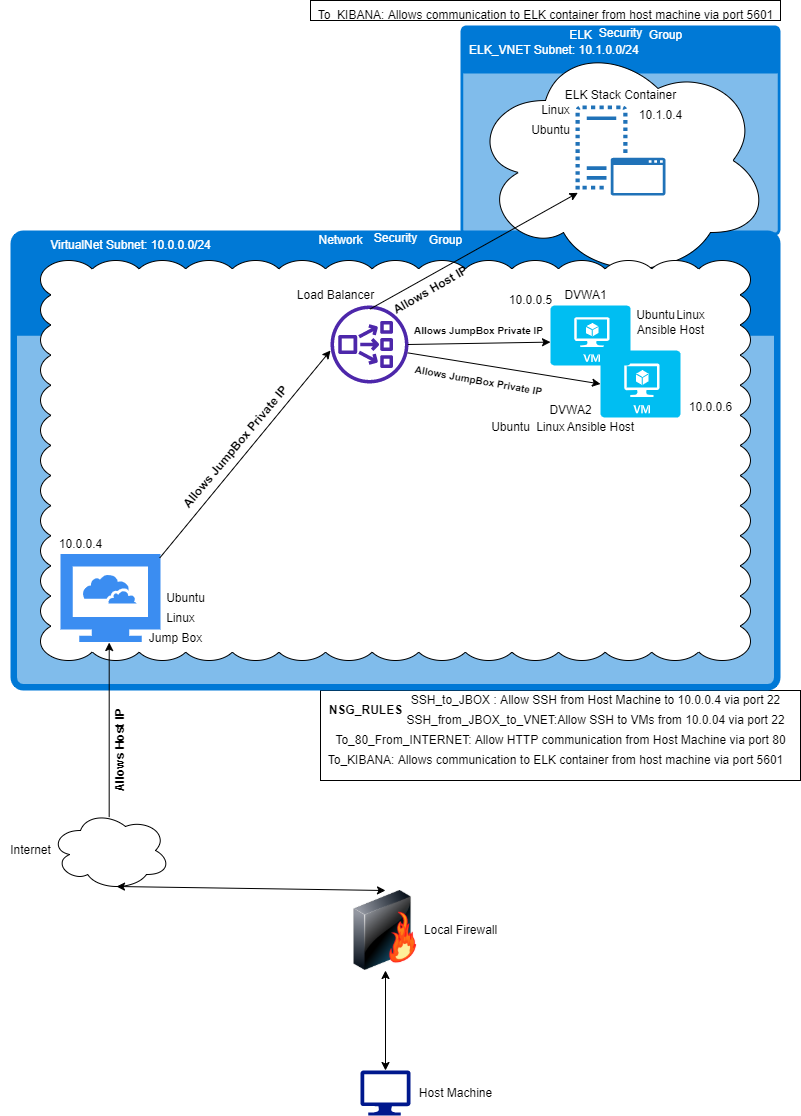

The diagram above was exported from draw.io. Its source (the exported page's mxGraphModel, read from the mxfile embedded in the PNG):
<mxGraphModel dx="2062" dy="2154" grid="1" gridSize="10" guides="1" tooltips="1" connect="1" arrows="1" fold="1" page="1" pageScale="1" pageWidth="850" pageHeight="1000" math="0" shadow="0">
  <root>
    <mxCell id="0" />
    <mxCell id="1" parent="0" />
    <mxCell id="VOQhOTf_2CBpYJYjQ0zh-37" value="Security" style="html=1;strokeColor=none;fillColor=#0079D6;labelPosition=center;verticalLabelPosition=middle;verticalAlign=top;align=center;fontSize=12;outlineConnect=0;spacingTop=-6;fontColor=#FFFFFF;sketch=0;shape=mxgraph.sitemap.security;" vertex="1" parent="1">
      <mxGeometry x="500" y="-155" width="320" height="210" as="geometry" />
    </mxCell>
    <mxCell id="VOQhOTf_2CBpYJYjQ0zh-34" value="" style="rounded=0;whiteSpace=wrap;html=1;fontColor=#000000;" vertex="1" parent="1">
      <mxGeometry x="360" y="510" width="480" height="90" as="geometry" />
    </mxCell>
    <mxCell id="ICplvoV_XFk5c6ksjR4S-9" value="Security" style="html=1;strokeColor=none;fillColor=#0079D6;labelPosition=center;verticalLabelPosition=middle;verticalAlign=top;align=center;fontSize=12;outlineConnect=0;spacingTop=-6;fontColor=#FFFFFF;sketch=0;shape=mxgraph.sitemap.security;" parent="1" vertex="1">
      <mxGeometry x="50" y="50" width="770" height="460" as="geometry" />
    </mxCell>
    <mxCell id="VOQhOTf_2CBpYJYjQ0zh-5" value="" style="ellipse;shape=cloud;whiteSpace=wrap;html=1;" vertex="1" parent="1">
      <mxGeometry x="510" y="-140" width="300" height="240" as="geometry" />
    </mxCell>
    <mxCell id="ICplvoV_XFk5c6ksjR4S-8" value="" style="whiteSpace=wrap;html=1;shape=mxgraph.basic.cloud_rect" parent="1" vertex="1">
      <mxGeometry x="80" y="80" width="710" height="400" as="geometry" />
    </mxCell>
    <mxCell id="ICplvoV_XFk5c6ksjR4S-1" value="" style="ellipse;shape=cloud;whiteSpace=wrap;html=1;" parent="1" vertex="1">
      <mxGeometry x="90" y="630" width="120" height="80" as="geometry" />
    </mxCell>
    <mxCell id="ICplvoV_XFk5c6ksjR4S-3" value="" style="endArrow=classic;startArrow=classic;html=1;rounded=0;entryX=0.55;entryY=0.95;entryDx=0;entryDy=0;entryPerimeter=0;exitX=0.5;exitY=0;exitDx=0;exitDy=0;" parent="1" source="ICplvoV_XFk5c6ksjR4S-6" target="ICplvoV_XFk5c6ksjR4S-1" edge="1">
      <mxGeometry width="50" height="50" relative="1" as="geometry">
        <mxPoint x="425" y="700" as="sourcePoint" />
        <mxPoint x="425" y="630" as="targetPoint" />
      </mxGeometry>
    </mxCell>
    <mxCell id="ICplvoV_XFk5c6ksjR4S-2" value="" style="endArrow=classic;html=1;rounded=0;entryX=0.487;entryY=1.006;entryDx=0;entryDy=0;entryPerimeter=0;exitX=0.489;exitY=0.083;exitDx=0;exitDy=0;exitPerimeter=0;" parent="1" source="ICplvoV_XFk5c6ksjR4S-1" target="ICplvoV_XFk5c6ksjR4S-12" edge="1">
      <mxGeometry width="50" height="50" relative="1" as="geometry">
        <mxPoint x="420" y="560" as="sourcePoint" />
        <mxPoint x="515.2481481481482" y="460" as="targetPoint" />
      </mxGeometry>
    </mxCell>
    <mxCell id="ICplvoV_XFk5c6ksjR4S-4" value="" style="endArrow=classic;startArrow=classic;html=1;rounded=0;exitX=0.5;exitY=0;exitDx=0;exitDy=0;exitPerimeter=0;entryX=0.5;entryY=1;entryDx=0;entryDy=0;" parent="1" source="ICplvoV_XFk5c6ksjR4S-7" target="ICplvoV_XFk5c6ksjR4S-6" edge="1">
      <mxGeometry width="50" height="50" relative="1" as="geometry">
        <mxPoint x="425" y="870" as="sourcePoint" />
        <mxPoint x="425" y="800" as="targetPoint" />
      </mxGeometry>
    </mxCell>
    <mxCell id="ICplvoV_XFk5c6ksjR4S-6" value="" style="image;html=1;image=img/lib/clip_art/networking/Firewall-page1_128x128.png" parent="1" vertex="1">
      <mxGeometry x="385" y="710" width="80" height="80" as="geometry" />
    </mxCell>
    <mxCell id="ICplvoV_XFk5c6ksjR4S-7" value="" style="sketch=0;aspect=fixed;pointerEvents=1;shadow=0;dashed=0;html=1;strokeColor=none;labelPosition=center;verticalLabelPosition=bottom;verticalAlign=top;align=center;fillColor=#00188D;shape=mxgraph.azure.computer" parent="1" vertex="1">
      <mxGeometry x="400" y="890" width="50" height="45" as="geometry" />
    </mxCell>
    <mxCell id="ICplvoV_XFk5c6ksjR4S-12" value="" style="sketch=0;html=1;aspect=fixed;strokeColor=none;shadow=0;align=center;verticalAlign=top;fillColor=#3B8DF1;shape=mxgraph.gcp2.cloud_computer" parent="1" vertex="1">
      <mxGeometry x="100" y="373.5" width="100" height="88" as="geometry" />
    </mxCell>
    <mxCell id="ICplvoV_XFk5c6ksjR4S-14" value="" style="sketch=0;outlineConnect=0;fontColor=#232F3E;gradientColor=none;fillColor=#4D27AA;strokeColor=none;dashed=0;verticalLabelPosition=bottom;verticalAlign=top;align=center;html=1;fontSize=12;fontStyle=0;aspect=fixed;pointerEvents=1;shape=mxgraph.aws4.network_load_balancer;" parent="1" vertex="1">
      <mxGeometry x="370" y="125" width="78" height="78" as="geometry" />
    </mxCell>
    <mxCell id="ICplvoV_XFk5c6ksjR4S-16" value="" style="verticalLabelPosition=bottom;html=1;verticalAlign=top;align=center;strokeColor=none;fillColor=#00BEF2;shape=mxgraph.azure.virtual_machine;" parent="1" vertex="1">
      <mxGeometry x="590" y="125" width="80" height="60" as="geometry" />
    </mxCell>
    <mxCell id="ICplvoV_XFk5c6ksjR4S-17" value="" style="verticalLabelPosition=bottom;html=1;verticalAlign=top;align=center;strokeColor=none;fillColor=#00BEF2;shape=mxgraph.azure.virtual_machine;" parent="1" vertex="1">
      <mxGeometry x="640" y="170" width="80" height="67" as="geometry" />
    </mxCell>
    <mxCell id="ICplvoV_XFk5c6ksjR4S-18" value="" style="endArrow=classic;html=1;rounded=0;entryX=0;entryY=0.577;entryDx=0;entryDy=0;entryPerimeter=0;exitX=0.993;exitY=0.044;exitDx=0;exitDy=0;exitPerimeter=0;" parent="1" source="ICplvoV_XFk5c6ksjR4S-12" target="ICplvoV_XFk5c6ksjR4S-14" edge="1">
      <mxGeometry width="50" height="50" relative="1" as="geometry">
        <mxPoint x="219.99925925925913" y="170" as="sourcePoint" />
        <mxPoint x="160.74" y="70" as="targetPoint" />
      </mxGeometry>
    </mxCell>
    <mxCell id="ICplvoV_XFk5c6ksjR4S-19" value="" style="endArrow=classic;html=1;rounded=0;exitX=0.991;exitY=0.5;exitDx=0;exitDy=0;exitPerimeter=0;" parent="1" source="ICplvoV_XFk5c6ksjR4S-14" edge="1">
      <mxGeometry width="50" height="50" relative="1" as="geometry">
        <mxPoint x="439.9992592592589" y="166.38" as="sourcePoint" />
        <mxPoint x="590" y="161.6180903856931" as="targetPoint" />
      </mxGeometry>
    </mxCell>
    <mxCell id="m_z9tb_MnKljrwDEnA1--1" value="" style="endArrow=classic;html=1;rounded=0;exitX=0.991;exitY=0.5;exitDx=0;exitDy=0;exitPerimeter=0;entryX=0;entryY=0.5;entryDx=0;entryDy=0;entryPerimeter=0;" parent="1" target="ICplvoV_XFk5c6ksjR4S-17" edge="1">
      <mxGeometry width="50" height="50" relative="1" as="geometry">
        <mxPoint x="447.2979999999998" y="172.38" as="sourcePoint" />
        <mxPoint x="590" y="169.998090385693" as="targetPoint" />
      </mxGeometry>
    </mxCell>
    <mxCell id="VOQhOTf_2CBpYJYjQ0zh-2" value="" style="sketch=0;pointerEvents=1;shadow=0;dashed=0;html=1;strokeColor=none;labelPosition=center;verticalLabelPosition=bottom;verticalAlign=top;outlineConnect=0;align=center;shape=mxgraph.office.servers.virtual_application_server;fillColor=#2072B8;" vertex="1" parent="1">
      <mxGeometry x="615" y="-75" width="90" height="90" as="geometry" />
    </mxCell>
    <mxCell id="VOQhOTf_2CBpYJYjQ0zh-3" value="" style="endArrow=classic;html=1;rounded=0;exitX=0.504;exitY=0.047;exitDx=0;exitDy=0;exitPerimeter=0;entryX=0.026;entryY=0.97;entryDx=0;entryDy=0;entryPerimeter=0;" edge="1" parent="1" source="ICplvoV_XFk5c6ksjR4S-14" target="VOQhOTf_2CBpYJYjQ0zh-2">
      <mxGeometry width="50" height="50" relative="1" as="geometry">
        <mxPoint x="260" y="160" as="sourcePoint" />
        <mxPoint x="310" y="110" as="targetPoint" />
      </mxGeometry>
    </mxCell>
    <mxCell id="VOQhOTf_2CBpYJYjQ0zh-6" value="ELK Stack Container" style="text;html=1;resizable=0;autosize=1;align=center;verticalAlign=middle;points=[];fillColor=none;strokeColor=none;rounded=0;" vertex="1" parent="1">
      <mxGeometry x="595" y="-95" width="130" height="20" as="geometry" />
    </mxCell>
    <mxCell id="VOQhOTf_2CBpYJYjQ0zh-7" value="10.1.0.4" style="text;html=1;resizable=0;autosize=1;align=center;verticalAlign=middle;points=[];fillColor=none;strokeColor=none;rounded=0;" vertex="1" parent="1">
      <mxGeometry x="670" y="-75" width="60" height="20" as="geometry" />
    </mxCell>
    <mxCell id="VOQhOTf_2CBpYJYjQ0zh-8" value="DVWA1" style="text;html=1;resizable=0;autosize=1;align=center;verticalAlign=middle;points=[];fillColor=none;strokeColor=none;rounded=0;" vertex="1" parent="1">
      <mxGeometry x="595" y="105" width="60" height="20" as="geometry" />
    </mxCell>
    <mxCell id="VOQhOTf_2CBpYJYjQ0zh-9" value="DVWA2" style="text;html=1;resizable=0;autosize=1;align=center;verticalAlign=middle;points=[];fillColor=none;strokeColor=none;rounded=0;" vertex="1" parent="1">
      <mxGeometry x="580" y="220" width="60" height="20" as="geometry" />
    </mxCell>
    <mxCell id="VOQhOTf_2CBpYJYjQ0zh-10" value="Jump Box" style="text;html=1;resizable=0;autosize=1;align=center;verticalAlign=middle;points=[];fillColor=none;strokeColor=none;rounded=0;" vertex="1" parent="1">
      <mxGeometry x="180" y="447.5" width="70" height="20" as="geometry" />
    </mxCell>
    <mxCell id="VOQhOTf_2CBpYJYjQ0zh-11" value="Load Balancer" style="text;html=1;resizable=0;autosize=1;align=center;verticalAlign=middle;points=[];fillColor=none;strokeColor=none;rounded=0;" vertex="1" parent="1">
      <mxGeometry x="330" y="105" width="90" height="20" as="geometry" />
    </mxCell>
    <mxCell id="VOQhOTf_2CBpYJYjQ0zh-12" value="Ansible Host" style="text;html=1;resizable=0;autosize=1;align=center;verticalAlign=middle;points=[];fillColor=none;strokeColor=none;rounded=0;" vertex="1" parent="1">
      <mxGeometry x="600" y="237" width="80" height="20" as="geometry" />
    </mxCell>
    <mxCell id="VOQhOTf_2CBpYJYjQ0zh-13" value="Ansible Host" style="text;html=1;resizable=0;autosize=1;align=center;verticalAlign=middle;points=[];fillColor=none;strokeColor=none;rounded=0;" vertex="1" parent="1">
      <mxGeometry x="670" y="140" width="80" height="20" as="geometry" />
    </mxCell>
    <mxCell id="VOQhOTf_2CBpYJYjQ0zh-15" value="&lt;font color=&quot;#ffffff&quot;&gt;Network&lt;/font&gt;" style="text;html=1;resizable=0;autosize=1;align=center;verticalAlign=middle;points=[];rounded=0;" vertex="1" parent="1">
      <mxGeometry x="350" y="50" width="60" height="20" as="geometry" />
    </mxCell>
    <mxCell id="VOQhOTf_2CBpYJYjQ0zh-16" value="Group" style="text;html=1;resizable=0;autosize=1;align=center;verticalAlign=middle;points=[];fillColor=none;strokeColor=none;rounded=0;fontColor=#FFFFFF;" vertex="1" parent="1">
      <mxGeometry x="460" y="50" width="50" height="20" as="geometry" />
    </mxCell>
    <mxCell id="VOQhOTf_2CBpYJYjQ0zh-17" value="&lt;font color=&quot;#000000&quot;&gt;Internet&lt;/font&gt;" style="text;html=1;resizable=0;autosize=1;align=center;verticalAlign=middle;points=[];fillColor=none;strokeColor=none;rounded=0;fontColor=#FFFFFF;" vertex="1" parent="1">
      <mxGeometry x="40" y="660" width="60" height="20" as="geometry" />
    </mxCell>
    <mxCell id="VOQhOTf_2CBpYJYjQ0zh-18" value="Host Machine" style="text;html=1;resizable=0;autosize=1;align=center;verticalAlign=middle;points=[];fillColor=none;strokeColor=none;rounded=0;fontColor=#000000;" vertex="1" parent="1">
      <mxGeometry x="450" y="902.5" width="90" height="20" as="geometry" />
    </mxCell>
    <mxCell id="VOQhOTf_2CBpYJYjQ0zh-19" value="Local Firewall" style="text;html=1;resizable=0;autosize=1;align=center;verticalAlign=middle;points=[];fillColor=none;strokeColor=none;rounded=0;fontColor=#000000;" vertex="1" parent="1">
      <mxGeometry x="455" y="740" width="90" height="20" as="geometry" />
    </mxCell>
    <mxCell id="VOQhOTf_2CBpYJYjQ0zh-20" value="10.0.0.5" style="text;html=1;resizable=0;autosize=1;align=center;verticalAlign=middle;points=[];fillColor=none;strokeColor=none;rounded=0;fontColor=#000000;" vertex="1" parent="1">
      <mxGeometry x="540" y="110" width="60" height="20" as="geometry" />
    </mxCell>
    <mxCell id="VOQhOTf_2CBpYJYjQ0zh-21" value="10.0.0.6" style="text;html=1;resizable=0;autosize=1;align=center;verticalAlign=middle;points=[];fillColor=none;strokeColor=none;rounded=0;fontColor=#000000;" vertex="1" parent="1">
      <mxGeometry x="720" y="217" width="60" height="20" as="geometry" />
    </mxCell>
    <mxCell id="VOQhOTf_2CBpYJYjQ0zh-22" value="Linux" style="text;html=1;resizable=0;autosize=1;align=center;verticalAlign=middle;points=[];fillColor=none;strokeColor=none;rounded=0;fontColor=#000000;" vertex="1" parent="1">
      <mxGeometry x="570" y="237" width="40" height="20" as="geometry" />
    </mxCell>
    <mxCell id="VOQhOTf_2CBpYJYjQ0zh-23" value="Linux" style="text;html=1;resizable=0;autosize=1;align=center;verticalAlign=middle;points=[];fillColor=none;strokeColor=none;rounded=0;fontColor=#000000;" vertex="1" parent="1">
      <mxGeometry x="710" y="125" width="40" height="20" as="geometry" />
    </mxCell>
    <mxCell id="VOQhOTf_2CBpYJYjQ0zh-24" value="Linux" style="text;html=1;resizable=0;autosize=1;align=center;verticalAlign=middle;points=[];fillColor=none;strokeColor=none;rounded=0;fontColor=#000000;" vertex="1" parent="1">
      <mxGeometry x="575" y="-80" width="40" height="20" as="geometry" />
    </mxCell>
    <mxCell id="VOQhOTf_2CBpYJYjQ0zh-25" value="Linux" style="text;html=1;resizable=0;autosize=1;align=center;verticalAlign=middle;points=[];fillColor=none;strokeColor=none;rounded=0;fontColor=#000000;" vertex="1" parent="1">
      <mxGeometry x="200" y="427.5" width="40" height="20" as="geometry" />
    </mxCell>
    <mxCell id="VOQhOTf_2CBpYJYjQ0zh-26" value="Ubuntu" style="text;html=1;resizable=0;autosize=1;align=center;verticalAlign=middle;points=[];fillColor=none;strokeColor=none;rounded=0;fontColor=#000000;" vertex="1" parent="1">
      <mxGeometry x="525" y="237" width="50" height="20" as="geometry" />
    </mxCell>
    <mxCell id="VOQhOTf_2CBpYJYjQ0zh-27" value="Ubuntu" style="text;html=1;resizable=0;autosize=1;align=center;verticalAlign=middle;points=[];fillColor=none;strokeColor=none;rounded=0;fontColor=#000000;" vertex="1" parent="1">
      <mxGeometry x="565" y="-60" width="50" height="20" as="geometry" />
    </mxCell>
    <mxCell id="VOQhOTf_2CBpYJYjQ0zh-28" value="Ubuntu" style="text;html=1;resizable=0;autosize=1;align=center;verticalAlign=middle;points=[];fillColor=none;strokeColor=none;rounded=0;fontColor=#000000;" vertex="1" parent="1">
      <mxGeometry x="670" y="125" width="50" height="20" as="geometry" />
    </mxCell>
    <mxCell id="VOQhOTf_2CBpYJYjQ0zh-29" value="Ubuntu" style="text;html=1;resizable=0;autosize=1;align=center;verticalAlign=middle;points=[];fillColor=none;strokeColor=none;rounded=0;fontColor=#000000;" vertex="1" parent="1">
      <mxGeometry x="200" y="407.5" width="50" height="20" as="geometry" />
    </mxCell>
    <mxCell id="VOQhOTf_2CBpYJYjQ0zh-30" value="SSH_to_JBOX : Allow SSH from Host Machine to 10.0.0.4 via port 22" style="text;html=1;resizable=0;autosize=1;align=center;verticalAlign=middle;points=[];fillColor=none;strokeColor=none;rounded=0;fontColor=#000000;" vertex="1" parent="1">
      <mxGeometry x="445" y="510" width="380" height="20" as="geometry" />
    </mxCell>
    <mxCell id="VOQhOTf_2CBpYJYjQ0zh-31" value="10.0.0.4" style="text;html=1;resizable=0;autosize=1;align=center;verticalAlign=middle;points=[];fillColor=none;strokeColor=none;rounded=0;fontColor=#000000;" vertex="1" parent="1">
      <mxGeometry x="90" y="353.5" width="60" height="20" as="geometry" />
    </mxCell>
    <mxCell id="VOQhOTf_2CBpYJYjQ0zh-32" value="SSH_from_JBOX_to_VNET:Allow SSH to VMs from 10.0.04 via port 22" style="text;html=1;resizable=0;autosize=1;align=center;verticalAlign=middle;points=[];fillColor=none;strokeColor=none;rounded=0;fontColor=#000000;" vertex="1" parent="1">
      <mxGeometry x="440" y="530" width="390" height="20" as="geometry" />
    </mxCell>
    <mxCell id="VOQhOTf_2CBpYJYjQ0zh-33" value="To_80_From_INTERNET: Allow HTTP communication from Host Machine via port 80" style="text;html=1;resizable=0;autosize=1;align=center;verticalAlign=middle;points=[];fillColor=none;strokeColor=none;rounded=0;fontColor=#000000;" vertex="1" parent="1">
      <mxGeometry x="370" y="550" width="460" height="20" as="geometry" />
    </mxCell>
    <mxCell id="VOQhOTf_2CBpYJYjQ0zh-35" value="To_KIBANA: Allows communication to ELK container from host machine via port 5601" style="text;html=1;resizable=0;autosize=1;align=center;verticalAlign=middle;points=[];fillColor=none;strokeColor=none;rounded=0;fontColor=#000000;" vertex="1" parent="1">
      <mxGeometry x="360" y="570" width="470" height="20" as="geometry" />
    </mxCell>
    <mxCell id="VOQhOTf_2CBpYJYjQ0zh-38" value="&lt;font color=&quot;#ffffff&quot; style=&quot;line-height: 1.1&quot;&gt;ELK&lt;/font&gt;" style="text;html=1;resizable=0;autosize=1;align=center;verticalAlign=middle;points=[];rounded=0;" vertex="1" parent="1">
      <mxGeometry x="600" y="-155" width="40" height="20" as="geometry" />
    </mxCell>
    <mxCell id="VOQhOTf_2CBpYJYjQ0zh-39" value="Group" style="text;html=1;resizable=0;autosize=1;align=center;verticalAlign=middle;points=[];fillColor=none;strokeColor=none;rounded=0;fontColor=#FFFFFF;" vertex="1" parent="1">
      <mxGeometry x="680" y="-155" width="50" height="20" as="geometry" />
    </mxCell>
    <mxCell id="VOQhOTf_2CBpYJYjQ0zh-41" value="" style="rounded=0;whiteSpace=wrap;html=1;fontColor=#FFFFFF;" vertex="1" parent="1">
      <mxGeometry x="350" y="-180" width="470" height="20" as="geometry" />
    </mxCell>
    <mxCell id="VOQhOTf_2CBpYJYjQ0zh-40" value="To_KIBANA: Allows communication to ELK container from host machine via port 5601" style="text;html=1;resizable=0;autosize=1;align=center;verticalAlign=middle;points=[];fillColor=none;strokeColor=none;rounded=0;fontColor=#000000;" vertex="1" parent="1">
      <mxGeometry x="350" y="-175" width="470" height="20" as="geometry" />
    </mxCell>
    <mxCell id="VOQhOTf_2CBpYJYjQ0zh-42" value="&lt;font color=&quot;#000000&quot;&gt;&lt;b&gt;NSG_RULES&lt;/b&gt;&lt;/font&gt;" style="text;html=1;resizable=0;autosize=1;align=center;verticalAlign=middle;points=[];fillColor=none;strokeColor=none;rounded=0;fontColor=#FFFFFF;" vertex="1" parent="1">
      <mxGeometry x="360" y="520" width="90" height="20" as="geometry" />
    </mxCell>
    <mxCell id="VOQhOTf_2CBpYJYjQ0zh-43" value="&lt;b&gt;Allows Host IP&lt;/b&gt;" style="text;html=1;resizable=0;autosize=1;align=center;verticalAlign=middle;points=[];fillColor=none;strokeColor=none;rounded=0;fontColor=#000000;rotation=-90;" vertex="1" parent="1">
      <mxGeometry x="110" y="560" width="100" height="20" as="geometry" />
    </mxCell>
    <mxCell id="VOQhOTf_2CBpYJYjQ0zh-44" value="&lt;b&gt;Allows JumpBox Private IP&lt;/b&gt;" style="text;html=1;resizable=0;autosize=1;align=center;verticalAlign=middle;points=[];fillColor=none;strokeColor=none;rounded=0;fontColor=#000000;rotation=-50;" vertex="1" parent="1">
      <mxGeometry x="190" y="257" width="170" height="20" as="geometry" />
    </mxCell>
    <mxCell id="VOQhOTf_2CBpYJYjQ0zh-47" value="&lt;font color=&quot;#ffffff&quot;&gt;VirtualNet Subnet: 10.0.0.0/24&lt;/font&gt;" style="text;html=1;resizable=0;autosize=1;align=center;verticalAlign=middle;points=[];fillColor=none;strokeColor=none;rounded=0;fontColor=#000000;" vertex="1" parent="1">
      <mxGeometry x="80" y="55" width="180" height="20" as="geometry" />
    </mxCell>
    <mxCell id="VOQhOTf_2CBpYJYjQ0zh-48" value="ELK_VNET Subnet: 10.1.0.0/24&amp;nbsp;" style="text;html=1;resizable=0;autosize=1;align=center;verticalAlign=middle;points=[];fillColor=none;strokeColor=none;rounded=0;fontColor=#FFFFFF;" vertex="1" parent="1">
      <mxGeometry x="500" y="-140" width="190" height="20" as="geometry" />
    </mxCell>
    <mxCell id="VOQhOTf_2CBpYJYjQ0zh-49" value="&lt;font color=&quot;#000000&quot;&gt;&lt;b&gt;Allows Host IP&lt;/b&gt;&lt;/font&gt;" style="text;html=1;resizable=0;autosize=1;align=center;verticalAlign=middle;points=[];fillColor=none;strokeColor=none;rounded=0;fontColor=#FFFFFF;rotation=-30;" vertex="1" parent="1">
      <mxGeometry x="420" y="100" width="100" height="20" as="geometry" />
    </mxCell>
    <mxCell id="VOQhOTf_2CBpYJYjQ0zh-51" value="&lt;b&gt;&lt;font style=&quot;font-size: 10px&quot;&gt;Allows JumpBox Private IP&lt;/font&gt;&lt;/b&gt;" style="text;html=1;resizable=0;autosize=1;align=center;verticalAlign=middle;points=[];fillColor=none;strokeColor=none;rounded=0;fontColor=#000000;rotation=10;" vertex="1" parent="1">
      <mxGeometry x="448" y="190" width="140" height="20" as="geometry" />
    </mxCell>
    <mxCell id="VOQhOTf_2CBpYJYjQ0zh-52" value="&lt;b&gt;&lt;font style=&quot;font-size: 10px&quot;&gt;Allows JumpBox Private IP&lt;/font&gt;&lt;/b&gt;" style="text;html=1;resizable=0;autosize=1;align=center;verticalAlign=middle;points=[];fillColor=none;strokeColor=none;rounded=0;fontColor=#000000;rotation=0;" vertex="1" parent="1">
      <mxGeometry x="448" y="140" width="140" height="20" as="geometry" />
    </mxCell>
  </root>
</mxGraphModel>